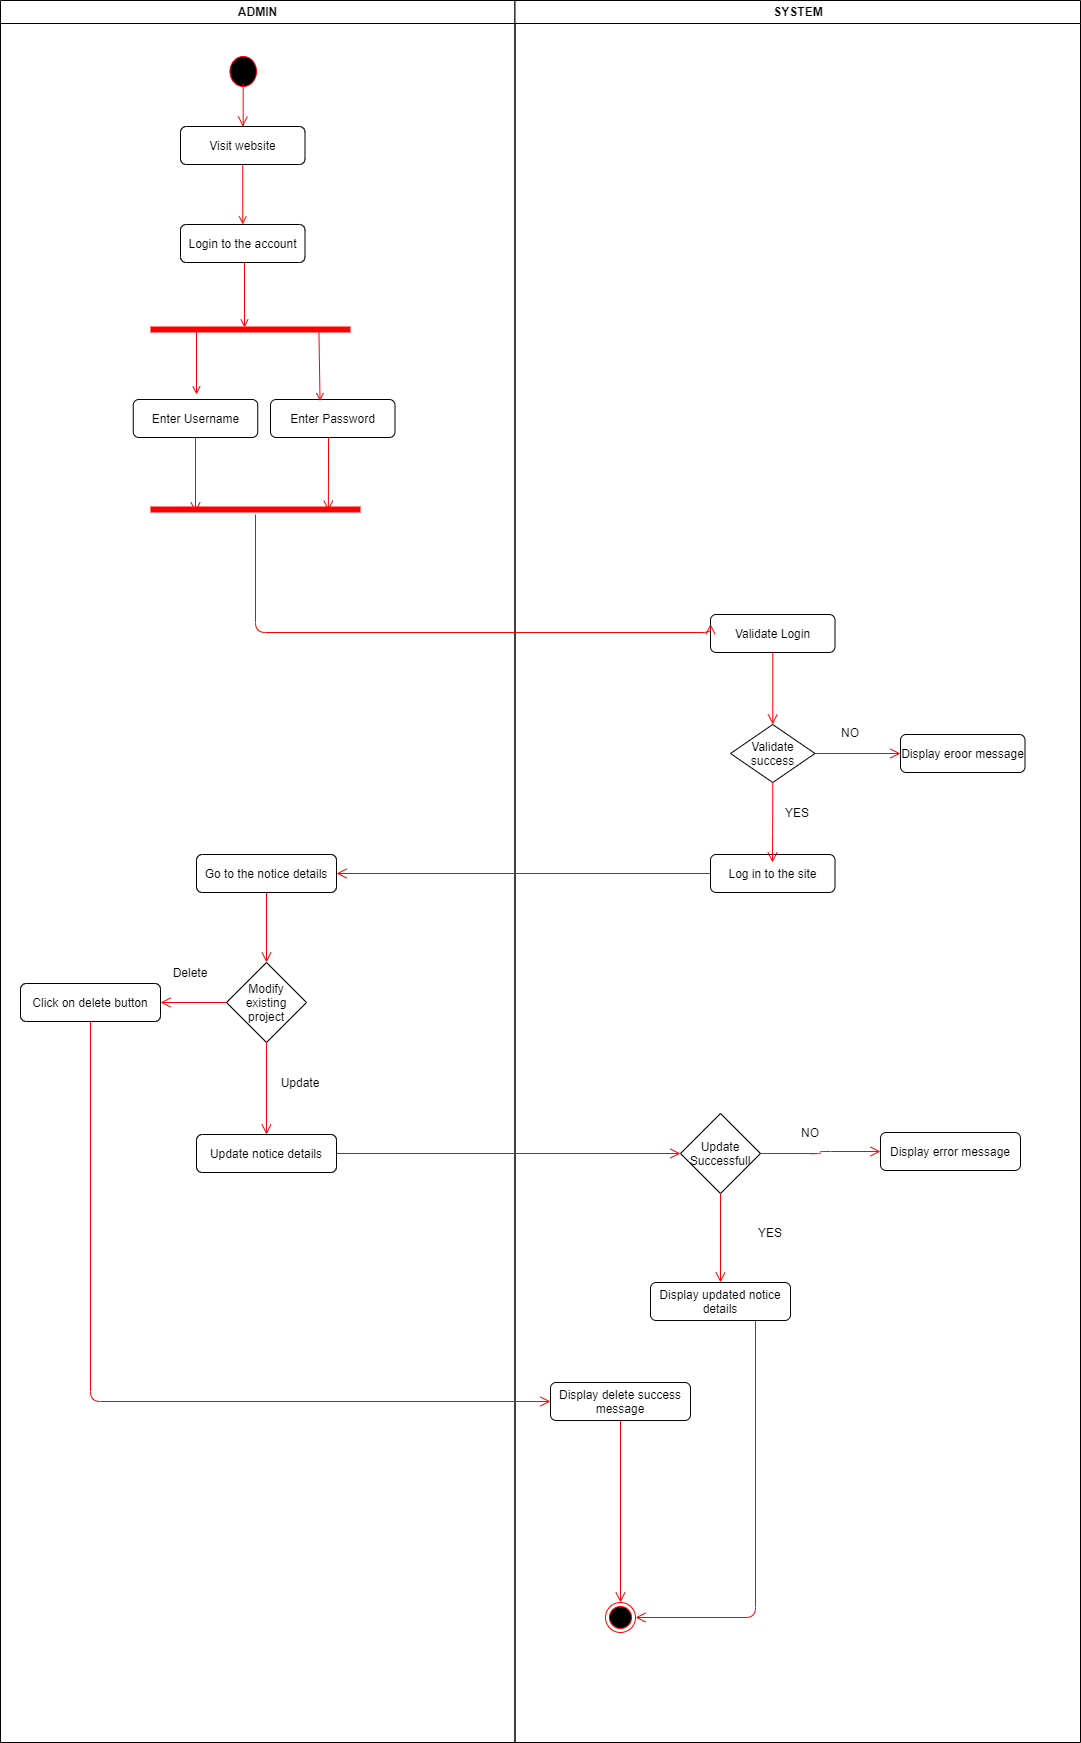

The diagram above was exported from draw.io. Its source (the exported page's mxGraphModel, read from the mxfile embedded in the PNG):
<mxGraphModel dx="2589" dy="810" grid="1" gridSize="10" guides="1" tooltips="1" connect="1" arrows="1" fold="1" page="1" pageScale="1" pageWidth="1169" pageHeight="826" background="#ffffff" math="0" shadow="0">
  <root>
    <mxCell id="0" />
    <mxCell id="1" parent="0" />
    <mxCell id="2" value="ADMIN" style="swimlane;whiteSpace=wrap" parent="1" vertex="1">
      <mxGeometry x="-70" y="128" width="514.5" height="1742" as="geometry" />
    </mxCell>
    <mxCell id="q3A3XV1ocIHQHQ9QL8qO-92" value="" style="ellipse;html=1;shape=startState;fillColor=#000000;strokeColor=#ff0000;" vertex="1" parent="2">
      <mxGeometry x="225.5" y="52" width="34.5" height="38" as="geometry" />
    </mxCell>
    <mxCell id="q3A3XV1ocIHQHQ9QL8qO-95" value="Modify existing project" style="rhombus;whiteSpace=wrap;html=1;" vertex="1" parent="2">
      <mxGeometry x="226" y="962" width="80" height="80" as="geometry" />
    </mxCell>
    <mxCell id="q3A3XV1ocIHQHQ9QL8qO-96" value="Update notice details" style="rounded=1;whiteSpace=wrap;html=1;" vertex="1" parent="2">
      <mxGeometry x="196" y="1134" width="140" height="38" as="geometry" />
    </mxCell>
    <mxCell id="q3A3XV1ocIHQHQ9QL8qO-97" value="Click on delete button" style="rounded=1;whiteSpace=wrap;html=1;" vertex="1" parent="2">
      <mxGeometry x="20" y="983" width="140" height="38" as="geometry" />
    </mxCell>
    <mxCell id="q3A3XV1ocIHQHQ9QL8qO-98" value="Delete" style="text;html=1;strokeColor=none;fillColor=none;align=center;verticalAlign=middle;whiteSpace=wrap;rounded=0;" vertex="1" parent="2">
      <mxGeometry x="170" y="962" width="40" height="20" as="geometry" />
    </mxCell>
    <mxCell id="q3A3XV1ocIHQHQ9QL8qO-99" value="Update" style="text;html=1;strokeColor=none;fillColor=none;align=center;verticalAlign=middle;whiteSpace=wrap;rounded=0;" vertex="1" parent="2">
      <mxGeometry x="280" y="1072" width="40" height="20" as="geometry" />
    </mxCell>
    <mxCell id="q3A3XV1ocIHQHQ9QL8qO-81" value="Go to the notice details" style="rounded=1;whiteSpace=wrap;html=1;" vertex="1" parent="2">
      <mxGeometry x="196" y="854" width="140" height="38" as="geometry" />
    </mxCell>
    <mxCell id="q3A3XV1ocIHQHQ9QL8qO-117" value="" style="edgeStyle=orthogonalEdgeStyle;html=1;verticalAlign=bottom;endArrow=open;endSize=8;strokeColor=#ff0000;exitX=0.5;exitY=1;exitDx=0;exitDy=0;entryX=0.5;entryY=0;entryDx=0;entryDy=0;" edge="1" parent="2" source="q3A3XV1ocIHQHQ9QL8qO-81" target="q3A3XV1ocIHQHQ9QL8qO-95">
      <mxGeometry relative="1" as="geometry">
        <mxPoint x="-25" y="1330" as="targetPoint" />
        <mxPoint x="-25" y="1270" as="sourcePoint" />
      </mxGeometry>
    </mxCell>
    <mxCell id="q3A3XV1ocIHQHQ9QL8qO-116" value="" style="edgeStyle=orthogonalEdgeStyle;html=1;verticalAlign=bottom;endArrow=open;endSize=8;strokeColor=#ff0000;exitX=0;exitY=0.5;exitDx=0;exitDy=0;entryX=1;entryY=0.5;entryDx=0;entryDy=0;" edge="1" parent="2" source="q3A3XV1ocIHQHQ9QL8qO-95" target="q3A3XV1ocIHQHQ9QL8qO-97">
      <mxGeometry relative="1" as="geometry">
        <mxPoint x="-35" y="1320" as="targetPoint" />
        <mxPoint x="-35" y="1260" as="sourcePoint" />
      </mxGeometry>
    </mxCell>
    <mxCell id="q3A3XV1ocIHQHQ9QL8qO-115" value="" style="edgeStyle=orthogonalEdgeStyle;html=1;verticalAlign=bottom;endArrow=open;endSize=8;strokeColor=#ff0000;exitX=0.5;exitY=1;exitDx=0;exitDy=0;entryX=0.5;entryY=0;entryDx=0;entryDy=0;" edge="1" parent="2" source="q3A3XV1ocIHQHQ9QL8qO-95" target="q3A3XV1ocIHQHQ9QL8qO-96">
      <mxGeometry relative="1" as="geometry">
        <mxPoint x="-45" y="1310" as="targetPoint" />
        <mxPoint x="-45" y="1250" as="sourcePoint" />
      </mxGeometry>
    </mxCell>
    <mxCell id="3" value="SYSTEM" style="swimlane;whiteSpace=wrap" parent="1" vertex="1">
      <mxGeometry x="444.5" y="128" width="565.5" height="1742" as="geometry" />
    </mxCell>
    <mxCell id="q3A3XV1ocIHQHQ9QL8qO-100" value="Update Successfull" style="rhombus;whiteSpace=wrap;html=1;" vertex="1" parent="3">
      <mxGeometry x="165.5" y="1113" width="80" height="80" as="geometry" />
    </mxCell>
    <mxCell id="q3A3XV1ocIHQHQ9QL8qO-102" value="Display updated notice details" style="rounded=1;whiteSpace=wrap;html=1;" vertex="1" parent="3">
      <mxGeometry x="135.5" y="1282" width="140" height="38" as="geometry" />
    </mxCell>
    <mxCell id="q3A3XV1ocIHQHQ9QL8qO-103" value="Display error message" style="rounded=1;whiteSpace=wrap;html=1;" vertex="1" parent="3">
      <mxGeometry x="365.5" y="1132" width="140" height="38" as="geometry" />
    </mxCell>
    <mxCell id="q3A3XV1ocIHQHQ9QL8qO-104" value="NO" style="text;html=1;strokeColor=none;fillColor=none;align=center;verticalAlign=middle;whiteSpace=wrap;rounded=0;" vertex="1" parent="3">
      <mxGeometry x="275.5" y="1122" width="40" height="20" as="geometry" />
    </mxCell>
    <mxCell id="q3A3XV1ocIHQHQ9QL8qO-105" value="YES" style="text;html=1;strokeColor=none;fillColor=none;align=center;verticalAlign=middle;whiteSpace=wrap;rounded=0;" vertex="1" parent="3">
      <mxGeometry x="235.5" y="1222" width="40" height="20" as="geometry" />
    </mxCell>
    <mxCell id="q3A3XV1ocIHQHQ9QL8qO-107" value="NO" style="text;html=1;strokeColor=none;fillColor=none;align=center;verticalAlign=middle;whiteSpace=wrap;rounded=0;" vertex="1" parent="3">
      <mxGeometry x="315.5" y="722" width="40" height="20" as="geometry" />
    </mxCell>
    <mxCell id="q3A3XV1ocIHQHQ9QL8qO-108" value="YES" style="text;html=1;strokeColor=none;fillColor=none;align=center;verticalAlign=middle;whiteSpace=wrap;rounded=0;" vertex="1" parent="3">
      <mxGeometry x="262.75" y="802" width="40" height="20" as="geometry" />
    </mxCell>
    <mxCell id="q3A3XV1ocIHQHQ9QL8qO-113" value="" style="edgeStyle=orthogonalEdgeStyle;html=1;verticalAlign=bottom;endArrow=open;endSize=8;strokeColor=#ff0000;exitX=1;exitY=0.5;exitDx=0;exitDy=0;entryX=0;entryY=0.5;entryDx=0;entryDy=0;" edge="1" parent="3" source="q3A3XV1ocIHQHQ9QL8qO-100" target="q3A3XV1ocIHQHQ9QL8qO-103">
      <mxGeometry relative="1" as="geometry">
        <mxPoint x="-579.5" y="1290" as="targetPoint" />
        <mxPoint x="-579.5" y="1230" as="sourcePoint" />
      </mxGeometry>
    </mxCell>
    <mxCell id="q3A3XV1ocIHQHQ9QL8qO-112" value="" style="edgeStyle=orthogonalEdgeStyle;html=1;verticalAlign=bottom;endArrow=open;endSize=8;strokeColor=#ff0000;exitX=0.5;exitY=1;exitDx=0;exitDy=0;entryX=0.5;entryY=0;entryDx=0;entryDy=0;" edge="1" parent="3" source="q3A3XV1ocIHQHQ9QL8qO-100" target="q3A3XV1ocIHQHQ9QL8qO-102">
      <mxGeometry relative="1" as="geometry">
        <mxPoint x="-589.5" y="1280" as="targetPoint" />
        <mxPoint x="-589.5" y="1220" as="sourcePoint" />
      </mxGeometry>
    </mxCell>
    <mxCell id="q3A3XV1ocIHQHQ9QL8qO-118" value="Display delete success message" style="rounded=1;whiteSpace=wrap;html=1;" vertex="1" parent="3">
      <mxGeometry x="35.5" y="1382" width="140" height="38" as="geometry" />
    </mxCell>
    <mxCell id="q3A3XV1ocIHQHQ9QL8qO-119" value="" style="ellipse;html=1;shape=endState;fillColor=#000000;strokeColor=#ff0000;" vertex="1" parent="3">
      <mxGeometry x="90.5" y="1602" width="30" height="30" as="geometry" />
    </mxCell>
    <mxCell id="q3A3XV1ocIHQHQ9QL8qO-120" value="" style="edgeStyle=orthogonalEdgeStyle;html=1;verticalAlign=bottom;endArrow=open;endSize=8;strokeColor=#ff0000;exitX=0.5;exitY=1;exitDx=0;exitDy=0;entryX=0.5;entryY=0;entryDx=0;entryDy=0;" edge="1" parent="3" source="q3A3XV1ocIHQHQ9QL8qO-118" target="q3A3XV1ocIHQHQ9QL8qO-119">
      <mxGeometry relative="1" as="geometry">
        <mxPoint x="-599.5" y="1270" as="targetPoint" />
        <mxPoint x="-599.5" y="1210" as="sourcePoint" />
      </mxGeometry>
    </mxCell>
    <mxCell id="q3A3XV1ocIHQHQ9QL8qO-110" value="" style="edgeStyle=orthogonalEdgeStyle;html=1;verticalAlign=bottom;endArrow=open;endSize=8;strokeColor=#ff0000;exitX=0.75;exitY=1;exitDx=0;exitDy=0;entryX=1;entryY=0.5;entryDx=0;entryDy=0;" edge="1" source="q3A3XV1ocIHQHQ9QL8qO-102" parent="3" target="q3A3XV1ocIHQHQ9QL8qO-119">
      <mxGeometry relative="1" as="geometry">
        <mxPoint x="-609.5" y="1260" as="targetPoint" />
        <mxPoint x="-609.5" y="1200" as="sourcePoint" />
      </mxGeometry>
    </mxCell>
    <mxCell id="q3A3XV1ocIHQHQ9QL8qO-69" value="" style="edgeStyle=elbowEdgeStyle;elbow=horizontal;verticalAlign=bottom;endArrow=open;endSize=8;strokeColor=#FF0000;endFill=1;rounded=0;entryX=0.5;entryY=0;entryDx=0;entryDy=0;" edge="1" parent="1" target="q3A3XV1ocIHQHQ9QL8qO-71">
      <mxGeometry x="227.25" y="62" as="geometry">
        <mxPoint x="241.92647058823536" y="132" as="targetPoint" />
        <mxPoint x="172.25" y="212" as="sourcePoint" />
      </mxGeometry>
    </mxCell>
    <mxCell id="q3A3XV1ocIHQHQ9QL8qO-70" value="" style="endArrow=open;strokeColor=#FF0000;endFill=1;rounded=0;exitX=0.5;exitY=1;exitDx=0;exitDy=0;entryX=0.5;entryY=0;entryDx=0;entryDy=0;" edge="1" parent="1" source="q3A3XV1ocIHQHQ9QL8qO-71" target="q3A3XV1ocIHQHQ9QL8qO-72">
      <mxGeometry relative="1" as="geometry">
        <mxPoint x="242.24999999999977" y="182" as="sourcePoint" />
        <mxPoint x="242" y="224" as="targetPoint" />
      </mxGeometry>
    </mxCell>
    <mxCell id="q3A3XV1ocIHQHQ9QL8qO-71" value="Visit website" style="rounded=1;whiteSpace=wrap;html=1;" vertex="1" parent="1">
      <mxGeometry x="110" y="254" width="124.5" height="38" as="geometry" />
    </mxCell>
    <mxCell id="q3A3XV1ocIHQHQ9QL8qO-72" value="Login to the account" style="rounded=1;whiteSpace=wrap;html=1;" vertex="1" parent="1">
      <mxGeometry x="110" y="352" width="124.5" height="38" as="geometry" />
    </mxCell>
    <mxCell id="q3A3XV1ocIHQHQ9QL8qO-73" value="Enter Username" style="rounded=1;whiteSpace=wrap;html=1;" vertex="1" parent="1">
      <mxGeometry x="62.75" y="527" width="124.5" height="38" as="geometry" />
    </mxCell>
    <mxCell id="q3A3XV1ocIHQHQ9QL8qO-74" value="Enter Password" style="rounded=1;whiteSpace=wrap;html=1;" vertex="1" parent="1">
      <mxGeometry x="200" y="527" width="124.5" height="38" as="geometry" />
    </mxCell>
    <mxCell id="q3A3XV1ocIHQHQ9QL8qO-75" value="" style="shape=line;html=1;strokeWidth=6;strokeColor=#ff0000;" vertex="1" parent="1">
      <mxGeometry x="80" y="452" width="200" height="10" as="geometry" />
    </mxCell>
    <mxCell id="q3A3XV1ocIHQHQ9QL8qO-76" value="" style="endArrow=open;strokeColor=#FF0000;endFill=1;rounded=0;" edge="1" parent="1">
      <mxGeometry relative="1" as="geometry">
        <mxPoint x="174" y="390" as="sourcePoint" />
        <mxPoint x="174" y="455" as="targetPoint" />
      </mxGeometry>
    </mxCell>
    <mxCell id="q3A3XV1ocIHQHQ9QL8qO-77" value="" style="endArrow=open;strokeColor=#FF0000;endFill=1;rounded=0;" edge="1" parent="1">
      <mxGeometry relative="1" as="geometry">
        <mxPoint x="126" y="457" as="sourcePoint" />
        <mxPoint x="126" y="522" as="targetPoint" />
      </mxGeometry>
    </mxCell>
    <mxCell id="q3A3XV1ocIHQHQ9QL8qO-78" value="" style="endArrow=open;strokeColor=#FF0000;endFill=1;rounded=0;entryX=0.398;entryY=0.04;entryDx=0;entryDy=0;entryPerimeter=0;exitX=0.842;exitY=0.506;exitDx=0;exitDy=0;exitPerimeter=0;" edge="1" parent="1" source="q3A3XV1ocIHQHQ9QL8qO-75" target="q3A3XV1ocIHQHQ9QL8qO-74">
      <mxGeometry relative="1" as="geometry">
        <mxPoint x="320" y="352" as="sourcePoint" />
        <mxPoint x="203.70850000000019" y="430.5939999999998" as="targetPoint" />
      </mxGeometry>
    </mxCell>
    <mxCell id="q3A3XV1ocIHQHQ9QL8qO-79" value="" style="shape=line;html=1;strokeWidth=6;strokeColor=#ff0000;" vertex="1" parent="1">
      <mxGeometry x="80" y="632" width="210" height="10" as="geometry" />
    </mxCell>
    <mxCell id="q3A3XV1ocIHQHQ9QL8qO-80" value="" style="edgeStyle=orthogonalEdgeStyle;html=1;verticalAlign=bottom;endArrow=open;endSize=8;strokeColor=#ff0000;entryX=0.847;entryY=0.624;entryDx=0;entryDy=0;entryPerimeter=0;" edge="1" parent="1" target="q3A3XV1ocIHQHQ9QL8qO-79">
      <mxGeometry relative="1" as="geometry">
        <mxPoint x="324" y="492" as="targetPoint" />
        <mxPoint x="258" y="565" as="sourcePoint" />
      </mxGeometry>
    </mxCell>
    <mxCell id="q3A3XV1ocIHQHQ9QL8qO-82" value="Validate Login" style="rounded=1;whiteSpace=wrap;html=1;" vertex="1" parent="1">
      <mxGeometry x="640" y="742" width="124.5" height="38" as="geometry" />
    </mxCell>
    <mxCell id="q3A3XV1ocIHQHQ9QL8qO-83" value="Validate success" style="rhombus;whiteSpace=wrap;html=1;" vertex="1" parent="1">
      <mxGeometry x="660" y="852" width="84.5" height="58" as="geometry" />
    </mxCell>
    <mxCell id="q3A3XV1ocIHQHQ9QL8qO-84" value="" style="edgeStyle=orthogonalEdgeStyle;html=1;verticalAlign=bottom;endArrow=open;endSize=8;strokeColor=#ff0000;exitX=0.5;exitY=1;exitDx=0;exitDy=0;entryX=0.5;entryY=0;entryDx=0;entryDy=0;" edge="1" parent="1" source="q3A3XV1ocIHQHQ9QL8qO-82" target="q3A3XV1ocIHQHQ9QL8qO-83">
      <mxGeometry relative="1" as="geometry">
        <mxPoint x="-569.5" y="370" as="targetPoint" />
        <mxPoint x="-569.5" y="310" as="sourcePoint" />
      </mxGeometry>
    </mxCell>
    <mxCell id="q3A3XV1ocIHQHQ9QL8qO-85" value="Display eroor message" style="rounded=1;whiteSpace=wrap;html=1;" vertex="1" parent="1">
      <mxGeometry x="830" y="862" width="124.5" height="38" as="geometry" />
    </mxCell>
    <mxCell id="q3A3XV1ocIHQHQ9QL8qO-86" value="" style="edgeStyle=orthogonalEdgeStyle;html=1;verticalAlign=bottom;endArrow=open;endSize=8;strokeColor=#ff0000;exitX=1;exitY=0.5;exitDx=0;exitDy=0;entryX=0;entryY=0.5;entryDx=0;entryDy=0;" edge="1" parent="1" source="q3A3XV1ocIHQHQ9QL8qO-83" target="q3A3XV1ocIHQHQ9QL8qO-85">
      <mxGeometry relative="1" as="geometry">
        <mxPoint x="375.5" y="761" as="targetPoint" />
        <mxPoint x="-589.5" y="290" as="sourcePoint" />
      </mxGeometry>
    </mxCell>
    <mxCell id="q3A3XV1ocIHQHQ9QL8qO-87" value="Log in to the site" style="rounded=1;whiteSpace=wrap;html=1;" vertex="1" parent="1">
      <mxGeometry x="640" y="982" width="124.5" height="38" as="geometry" />
    </mxCell>
    <mxCell id="q3A3XV1ocIHQHQ9QL8qO-88" value="" style="edgeStyle=orthogonalEdgeStyle;html=1;verticalAlign=bottom;endArrow=open;endSize=8;strokeColor=#ff0000;exitX=0.5;exitY=1;exitDx=0;exitDy=0;" edge="1" parent="1" source="q3A3XV1ocIHQHQ9QL8qO-83">
      <mxGeometry relative="1" as="geometry">
        <mxPoint x="702" y="990" as="targetPoint" />
        <mxPoint x="-135" y="428" as="sourcePoint" />
      </mxGeometry>
    </mxCell>
    <mxCell id="q3A3XV1ocIHQHQ9QL8qO-89" value="" style="edgeStyle=orthogonalEdgeStyle;html=1;verticalAlign=bottom;endArrow=open;endSize=8;strokeColor=#ff0000;entryX=0;entryY=0.25;entryDx=0;entryDy=0;" edge="1" parent="1" source="q3A3XV1ocIHQHQ9QL8qO-79" target="q3A3XV1ocIHQHQ9QL8qO-82">
      <mxGeometry relative="1" as="geometry">
        <mxPoint x="185" y="710" as="targetPoint" />
        <mxPoint x="100" y="660" as="sourcePoint" />
        <Array as="points">
          <mxPoint x="185" y="760" />
        </Array>
      </mxGeometry>
    </mxCell>
    <mxCell id="q3A3XV1ocIHQHQ9QL8qO-90" value="" style="edgeStyle=orthogonalEdgeStyle;html=1;verticalAlign=bottom;endArrow=open;endSize=8;strokeColor=#ff0000;exitX=0.5;exitY=1;exitDx=0;exitDy=0;" edge="1" parent="1" source="q3A3XV1ocIHQHQ9QL8qO-73">
      <mxGeometry relative="1" as="geometry">
        <mxPoint x="125" y="640" as="targetPoint" />
        <mxPoint x="-95" y="468" as="sourcePoint" />
      </mxGeometry>
    </mxCell>
    <mxCell id="q3A3XV1ocIHQHQ9QL8qO-91" value="" style="edgeStyle=orthogonalEdgeStyle;html=1;verticalAlign=bottom;endArrow=open;endSize=8;strokeColor=#ff0000;exitX=0;exitY=0.5;exitDx=0;exitDy=0;entryX=1;entryY=0.5;entryDx=0;entryDy=0;" edge="1" parent="1" source="q3A3XV1ocIHQHQ9QL8qO-87" target="q3A3XV1ocIHQHQ9QL8qO-81">
      <mxGeometry relative="1" as="geometry">
        <mxPoint x="-245" y="1389" as="targetPoint" />
        <mxPoint x="-245" y="1329" as="sourcePoint" />
      </mxGeometry>
    </mxCell>
    <mxCell id="q3A3XV1ocIHQHQ9QL8qO-111" value="" style="edgeStyle=orthogonalEdgeStyle;html=1;verticalAlign=bottom;endArrow=open;endSize=8;strokeColor=#ff0000;exitX=0.5;exitY=1;exitDx=0;exitDy=0;entryX=0;entryY=0.5;entryDx=0;entryDy=0;" edge="1" parent="1" source="q3A3XV1ocIHQHQ9QL8qO-97" target="q3A3XV1ocIHQHQ9QL8qO-118">
      <mxGeometry relative="1" as="geometry">
        <mxPoint x="-155" y="1398" as="targetPoint" />
        <mxPoint x="-155" y="1338" as="sourcePoint" />
      </mxGeometry>
    </mxCell>
    <mxCell id="q3A3XV1ocIHQHQ9QL8qO-114" value="" style="edgeStyle=orthogonalEdgeStyle;html=1;verticalAlign=bottom;endArrow=open;endSize=8;strokeColor=#ff0000;exitX=1;exitY=0.5;exitDx=0;exitDy=0;entryX=0;entryY=0.5;entryDx=0;entryDy=0;" edge="1" parent="1" source="q3A3XV1ocIHQHQ9QL8qO-96" target="q3A3XV1ocIHQHQ9QL8qO-100">
      <mxGeometry relative="1" as="geometry">
        <mxPoint x="-125" y="1428" as="targetPoint" />
        <mxPoint x="-125" y="1368" as="sourcePoint" />
      </mxGeometry>
    </mxCell>
  </root>
</mxGraphModel>